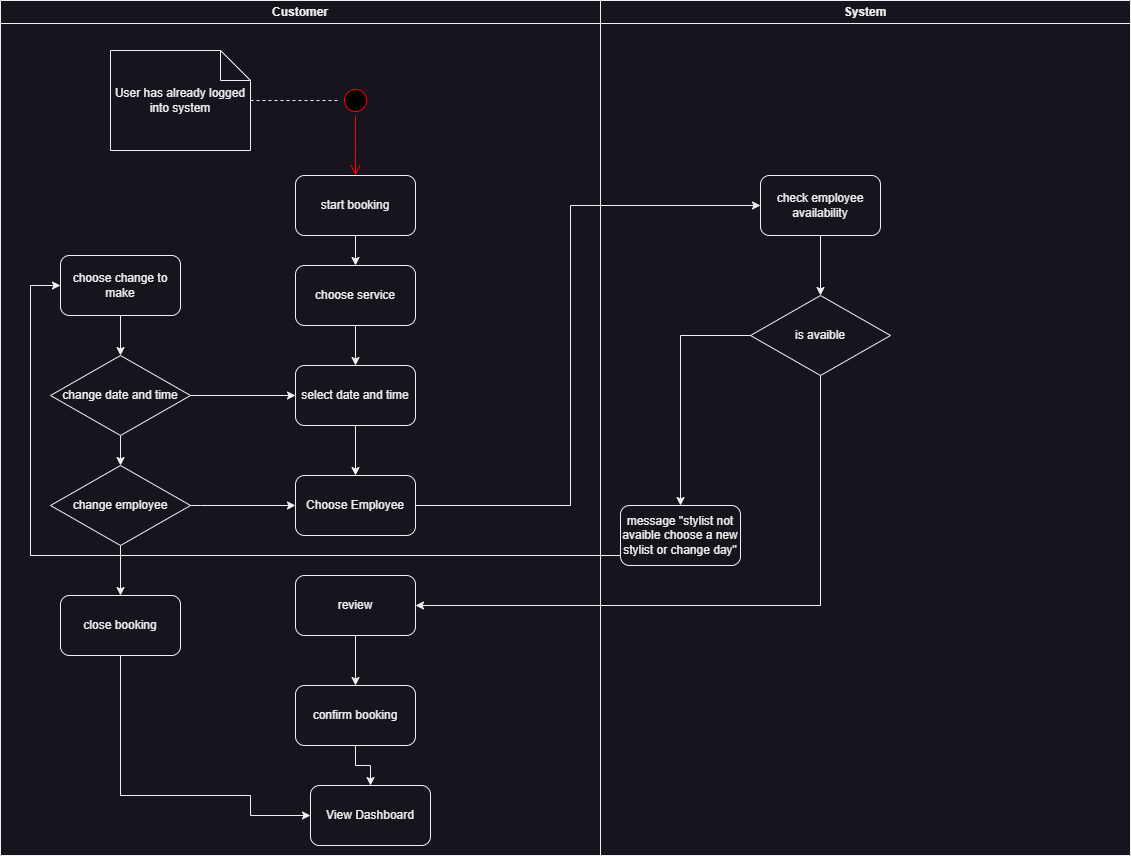

The diagram above was exported from draw.io. Its source (the exported page's mxGraphModel, read from the mxfile embedded in the PNG):
<mxGraphModel dx="1036" dy="606" grid="1" gridSize="10" guides="1" tooltips="1" connect="1" arrows="1" fold="1" page="1" pageScale="1" pageWidth="1600" pageHeight="900" math="0" shadow="0">
  <root>
    <mxCell id="0" />
    <mxCell id="1" parent="0" />
    <mxCell id="ftYLC2-V-Jiv09ZOeJ4R-2" value="" style="ellipse;html=1;shape=startState;fillColor=#000000;strokeColor=#ff0000;" parent="1" vertex="1">
      <mxGeometry x="350" y="100" width="30" height="30" as="geometry" />
    </mxCell>
    <mxCell id="ftYLC2-V-Jiv09ZOeJ4R-3" value="" style="edgeStyle=orthogonalEdgeStyle;html=1;verticalAlign=bottom;endArrow=open;endSize=8;strokeColor=#ff0000;rounded=0;" parent="1" source="ftYLC2-V-Jiv09ZOeJ4R-2" edge="1">
      <mxGeometry relative="1" as="geometry">
        <mxPoint x="365" y="190" as="targetPoint" />
      </mxGeometry>
    </mxCell>
    <mxCell id="ftYLC2-V-Jiv09ZOeJ4R-5" style="edgeStyle=orthogonalEdgeStyle;rounded=0;orthogonalLoop=1;jettySize=auto;html=1;entryX=0;entryY=0.5;entryDx=0;entryDy=0;endArrow=none;endFill=0;dashed=1;" parent="1" source="ftYLC2-V-Jiv09ZOeJ4R-4" target="ftYLC2-V-Jiv09ZOeJ4R-2" edge="1">
      <mxGeometry relative="1" as="geometry" />
    </mxCell>
    <mxCell id="ftYLC2-V-Jiv09ZOeJ4R-4" value="User has already logged into system" style="shape=note;whiteSpace=wrap;html=1;backgroundOutline=1;darkOpacity=0.05;" parent="1" vertex="1">
      <mxGeometry x="120" y="65" width="140" height="100" as="geometry" />
    </mxCell>
    <mxCell id="ftYLC2-V-Jiv09ZOeJ4R-8" value="" style="edgeStyle=orthogonalEdgeStyle;rounded=0;orthogonalLoop=1;jettySize=auto;html=1;" parent="1" source="ftYLC2-V-Jiv09ZOeJ4R-6" target="ftYLC2-V-Jiv09ZOeJ4R-7" edge="1">
      <mxGeometry relative="1" as="geometry" />
    </mxCell>
    <mxCell id="ftYLC2-V-Jiv09ZOeJ4R-6" value="start booking" style="rounded=1;whiteSpace=wrap;html=1;" parent="1" vertex="1">
      <mxGeometry x="305" y="190" width="120" height="60" as="geometry" />
    </mxCell>
    <mxCell id="ftYLC2-V-Jiv09ZOeJ4R-10" value="" style="edgeStyle=orthogonalEdgeStyle;rounded=0;orthogonalLoop=1;jettySize=auto;html=1;" parent="1" source="ftYLC2-V-Jiv09ZOeJ4R-7" target="ftYLC2-V-Jiv09ZOeJ4R-9" edge="1">
      <mxGeometry relative="1" as="geometry" />
    </mxCell>
    <mxCell id="ftYLC2-V-Jiv09ZOeJ4R-7" value="choose service" style="rounded=1;whiteSpace=wrap;html=1;" parent="1" vertex="1">
      <mxGeometry x="305" y="280" width="120" height="60" as="geometry" />
    </mxCell>
    <mxCell id="ftYLC2-V-Jiv09ZOeJ4R-12" value="" style="edgeStyle=orthogonalEdgeStyle;rounded=0;orthogonalLoop=1;jettySize=auto;html=1;" parent="1" source="ftYLC2-V-Jiv09ZOeJ4R-9" target="ftYLC2-V-Jiv09ZOeJ4R-11" edge="1">
      <mxGeometry relative="1" as="geometry" />
    </mxCell>
    <mxCell id="ftYLC2-V-Jiv09ZOeJ4R-9" value="select date and time" style="rounded=1;whiteSpace=wrap;html=1;" parent="1" vertex="1">
      <mxGeometry x="305" y="380" width="120" height="60" as="geometry" />
    </mxCell>
    <mxCell id="ftYLC2-V-Jiv09ZOeJ4R-17" style="edgeStyle=orthogonalEdgeStyle;rounded=0;orthogonalLoop=1;jettySize=auto;html=1;exitX=1;exitY=0.5;exitDx=0;exitDy=0;entryX=0;entryY=0.5;entryDx=0;entryDy=0;" parent="1" source="ftYLC2-V-Jiv09ZOeJ4R-11" target="ftYLC2-V-Jiv09ZOeJ4R-13" edge="1">
      <mxGeometry relative="1" as="geometry">
        <Array as="points">
          <mxPoint x="580" y="520" />
          <mxPoint x="580" y="220" />
        </Array>
      </mxGeometry>
    </mxCell>
    <mxCell id="ftYLC2-V-Jiv09ZOeJ4R-11" value="Choose Employee" style="rounded=1;whiteSpace=wrap;html=1;" parent="1" vertex="1">
      <mxGeometry x="305" y="490" width="120" height="60" as="geometry" />
    </mxCell>
    <mxCell id="ftYLC2-V-Jiv09ZOeJ4R-15" style="edgeStyle=orthogonalEdgeStyle;rounded=0;orthogonalLoop=1;jettySize=auto;html=1;entryX=0.5;entryY=0;entryDx=0;entryDy=0;" parent="1" source="ftYLC2-V-Jiv09ZOeJ4R-13" target="ftYLC2-V-Jiv09ZOeJ4R-14" edge="1">
      <mxGeometry relative="1" as="geometry" />
    </mxCell>
    <mxCell id="ftYLC2-V-Jiv09ZOeJ4R-13" value="check employee availability" style="rounded=1;whiteSpace=wrap;html=1;" parent="1" vertex="1">
      <mxGeometry x="770" y="190" width="120" height="60" as="geometry" />
    </mxCell>
    <mxCell id="ftYLC2-V-Jiv09ZOeJ4R-20" style="edgeStyle=orthogonalEdgeStyle;rounded=0;orthogonalLoop=1;jettySize=auto;html=1;exitX=0.5;exitY=1;exitDx=0;exitDy=0;entryX=1;entryY=0.5;entryDx=0;entryDy=0;" parent="1" source="ftYLC2-V-Jiv09ZOeJ4R-14" target="ftYLC2-V-Jiv09ZOeJ4R-18" edge="1">
      <mxGeometry relative="1" as="geometry" />
    </mxCell>
    <mxCell id="ftYLC2-V-Jiv09ZOeJ4R-24" style="edgeStyle=orthogonalEdgeStyle;rounded=0;orthogonalLoop=1;jettySize=auto;html=1;exitX=0;exitY=0.5;exitDx=0;exitDy=0;entryX=0.5;entryY=0;entryDx=0;entryDy=0;" parent="1" source="ftYLC2-V-Jiv09ZOeJ4R-14" target="ftYLC2-V-Jiv09ZOeJ4R-23" edge="1">
      <mxGeometry relative="1" as="geometry" />
    </mxCell>
    <mxCell id="ftYLC2-V-Jiv09ZOeJ4R-14" value="is avaible" style="rhombus;whiteSpace=wrap;html=1;" parent="1" vertex="1">
      <mxGeometry x="760" y="310" width="140" height="80" as="geometry" />
    </mxCell>
    <mxCell id="ftYLC2-V-Jiv09ZOeJ4R-22" value="" style="edgeStyle=orthogonalEdgeStyle;rounded=0;orthogonalLoop=1;jettySize=auto;html=1;" parent="1" source="ftYLC2-V-Jiv09ZOeJ4R-18" target="ftYLC2-V-Jiv09ZOeJ4R-21" edge="1">
      <mxGeometry relative="1" as="geometry" />
    </mxCell>
    <mxCell id="ftYLC2-V-Jiv09ZOeJ4R-36" style="edgeStyle=orthogonalEdgeStyle;rounded=0;orthogonalLoop=1;jettySize=auto;html=1;exitX=0.5;exitY=1;exitDx=0;exitDy=0;entryX=0.5;entryY=0;entryDx=0;entryDy=0;" parent="1" source="ftYLC2-V-Jiv09ZOeJ4R-21" target="qwGCbxPhLVIw8hoAz8aK-1" edge="1">
      <mxGeometry relative="1" as="geometry">
        <mxPoint x="365" y="790" as="targetPoint" />
      </mxGeometry>
    </mxCell>
    <mxCell id="ftYLC2-V-Jiv09ZOeJ4R-21" value="confirm booking" style="rounded=1;whiteSpace=wrap;html=1;" parent="1" vertex="1">
      <mxGeometry x="305" y="700" width="120" height="60" as="geometry" />
    </mxCell>
    <mxCell id="ftYLC2-V-Jiv09ZOeJ4R-33" style="edgeStyle=orthogonalEdgeStyle;rounded=0;orthogonalLoop=1;jettySize=auto;html=1;exitX=0;exitY=0.75;exitDx=0;exitDy=0;entryX=0;entryY=0.5;entryDx=0;entryDy=0;" parent="1" source="ftYLC2-V-Jiv09ZOeJ4R-23" target="ftYLC2-V-Jiv09ZOeJ4R-26" edge="1">
      <mxGeometry relative="1" as="geometry">
        <Array as="points">
          <mxPoint x="630" y="570" />
          <mxPoint x="40" y="570" />
          <mxPoint x="40" y="300" />
        </Array>
      </mxGeometry>
    </mxCell>
    <mxCell id="ftYLC2-V-Jiv09ZOeJ4R-32" style="edgeStyle=orthogonalEdgeStyle;rounded=0;orthogonalLoop=1;jettySize=auto;html=1;entryX=0.5;entryY=0;entryDx=0;entryDy=0;" parent="1" source="ftYLC2-V-Jiv09ZOeJ4R-26" target="ftYLC2-V-Jiv09ZOeJ4R-27" edge="1">
      <mxGeometry relative="1" as="geometry" />
    </mxCell>
    <mxCell id="ftYLC2-V-Jiv09ZOeJ4R-26" value="choose change to make" style="rounded=1;whiteSpace=wrap;html=1;" parent="1" vertex="1">
      <mxGeometry x="70" y="270" width="120" height="60" as="geometry" />
    </mxCell>
    <mxCell id="ftYLC2-V-Jiv09ZOeJ4R-30" style="edgeStyle=orthogonalEdgeStyle;rounded=0;orthogonalLoop=1;jettySize=auto;html=1;exitX=1;exitY=0.5;exitDx=0;exitDy=0;entryX=0;entryY=0.5;entryDx=0;entryDy=0;" parent="1" source="ftYLC2-V-Jiv09ZOeJ4R-27" target="ftYLC2-V-Jiv09ZOeJ4R-9" edge="1">
      <mxGeometry relative="1" as="geometry">
        <Array as="points">
          <mxPoint x="200" y="410" />
        </Array>
      </mxGeometry>
    </mxCell>
    <mxCell id="ftYLC2-V-Jiv09ZOeJ4R-31" style="edgeStyle=orthogonalEdgeStyle;rounded=0;orthogonalLoop=1;jettySize=auto;html=1;exitX=0.5;exitY=1;exitDx=0;exitDy=0;entryX=0.5;entryY=0;entryDx=0;entryDy=0;" parent="1" source="ftYLC2-V-Jiv09ZOeJ4R-27" target="ftYLC2-V-Jiv09ZOeJ4R-28" edge="1">
      <mxGeometry relative="1" as="geometry" />
    </mxCell>
    <mxCell id="ftYLC2-V-Jiv09ZOeJ4R-27" value="change date and time" style="rhombus;whiteSpace=wrap;html=1;" parent="1" vertex="1">
      <mxGeometry x="60" y="370" width="140" height="80" as="geometry" />
    </mxCell>
    <mxCell id="ftYLC2-V-Jiv09ZOeJ4R-29" style="edgeStyle=orthogonalEdgeStyle;rounded=0;orthogonalLoop=1;jettySize=auto;html=1;exitX=1;exitY=0.5;exitDx=0;exitDy=0;entryX=0;entryY=0.5;entryDx=0;entryDy=0;" parent="1" source="ftYLC2-V-Jiv09ZOeJ4R-28" target="ftYLC2-V-Jiv09ZOeJ4R-11" edge="1">
      <mxGeometry relative="1" as="geometry">
        <Array as="points">
          <mxPoint x="210" y="520" />
          <mxPoint x="210" y="520" />
        </Array>
      </mxGeometry>
    </mxCell>
    <mxCell id="ftYLC2-V-Jiv09ZOeJ4R-35" style="edgeStyle=orthogonalEdgeStyle;rounded=0;orthogonalLoop=1;jettySize=auto;html=1;exitX=0.5;exitY=1;exitDx=0;exitDy=0;entryX=0.5;entryY=0;entryDx=0;entryDy=0;" parent="1" source="ftYLC2-V-Jiv09ZOeJ4R-28" target="ftYLC2-V-Jiv09ZOeJ4R-34" edge="1">
      <mxGeometry relative="1" as="geometry" />
    </mxCell>
    <mxCell id="ftYLC2-V-Jiv09ZOeJ4R-28" value="change employee" style="rhombus;whiteSpace=wrap;html=1;" parent="1" vertex="1">
      <mxGeometry x="60" y="480" width="140" height="80" as="geometry" />
    </mxCell>
    <mxCell id="ftYLC2-V-Jiv09ZOeJ4R-37" style="edgeStyle=orthogonalEdgeStyle;rounded=0;orthogonalLoop=1;jettySize=auto;html=1;exitX=0.5;exitY=1;exitDx=0;exitDy=0;" parent="1" source="ftYLC2-V-Jiv09ZOeJ4R-34" edge="1">
      <mxGeometry relative="1" as="geometry">
        <mxPoint x="320" y="830" as="targetPoint" />
        <Array as="points">
          <mxPoint x="130" y="810" />
          <mxPoint x="260" y="810" />
          <mxPoint x="260" y="830" />
        </Array>
      </mxGeometry>
    </mxCell>
    <mxCell id="ftYLC2-V-Jiv09ZOeJ4R-34" value="close booking" style="rounded=1;whiteSpace=wrap;html=1;" parent="1" vertex="1">
      <mxGeometry x="70" y="610" width="120" height="60" as="geometry" />
    </mxCell>
    <mxCell id="ftYLC2-V-Jiv09ZOeJ4R-38" value="Customer" style="swimlane;whiteSpace=wrap;html=1;startSize=23;" parent="1" vertex="1">
      <mxGeometry x="10" y="15" width="600" height="855" as="geometry" />
    </mxCell>
    <mxCell id="ftYLC2-V-Jiv09ZOeJ4R-18" value="review" style="rounded=1;whiteSpace=wrap;html=1;" parent="ftYLC2-V-Jiv09ZOeJ4R-38" vertex="1">
      <mxGeometry x="295" y="575" width="120" height="60" as="geometry" />
    </mxCell>
    <mxCell id="qwGCbxPhLVIw8hoAz8aK-1" value="View Dashboard" style="rounded=1;whiteSpace=wrap;html=1;" vertex="1" parent="ftYLC2-V-Jiv09ZOeJ4R-38">
      <mxGeometry x="310" y="785" width="120" height="60" as="geometry" />
    </mxCell>
    <mxCell id="ftYLC2-V-Jiv09ZOeJ4R-39" value="System" style="swimlane;whiteSpace=wrap;html=1;" parent="1" vertex="1">
      <mxGeometry x="610" y="15" width="530" height="855" as="geometry" />
    </mxCell>
    <mxCell id="ftYLC2-V-Jiv09ZOeJ4R-23" value="message &quot;stylist not avaible choose a new stylist or change day&quot;" style="rounded=1;whiteSpace=wrap;html=1;" parent="ftYLC2-V-Jiv09ZOeJ4R-39" vertex="1">
      <mxGeometry x="20" y="505" width="120" height="60" as="geometry" />
    </mxCell>
  </root>
</mxGraphModel>